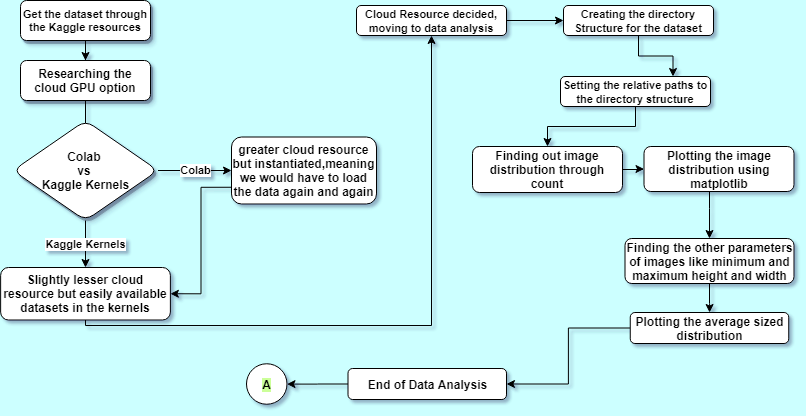

The diagram above was exported from draw.io. Its source (the exported page's mxGraphModel, read from the mxfile embedded in the PNG):
<mxGraphModel dx="868" dy="450" grid="0" gridSize="10" guides="1" tooltips="1" connect="1" arrows="1" fold="1" page="1" pageScale="1" pageWidth="827" pageHeight="1169" background="#CCFFFF" math="0" shadow="1">
  <root>
    <mxCell id="0" />
    <mxCell id="1" parent="0" />
    <mxCell id="aTjokFfcDFDVsQfFT4Bm-5" value="" style="edgeStyle=orthogonalEdgeStyle;rounded=0;orthogonalLoop=1;jettySize=auto;html=1;" edge="1" parent="1" source="aTjokFfcDFDVsQfFT4Bm-1" target="aTjokFfcDFDVsQfFT4Bm-4">
      <mxGeometry relative="1" as="geometry" />
    </mxCell>
    <mxCell id="aTjokFfcDFDVsQfFT4Bm-1" value="Get the dataset through the Kaggle resources" style="rounded=1;whiteSpace=wrap;html=1;labelBackgroundColor=#ffffff;shadow=1;glass=0;comic=0;fontStyle=1;fontSize=11;" vertex="1" parent="1">
      <mxGeometry x="80" y="50" width="130" height="40" as="geometry" />
    </mxCell>
    <mxCell id="aTjokFfcDFDVsQfFT4Bm-8" value="" style="edgeStyle=orthogonalEdgeStyle;rounded=0;orthogonalLoop=1;jettySize=auto;html=1;" edge="1" parent="1" source="aTjokFfcDFDVsQfFT4Bm-4">
      <mxGeometry relative="1" as="geometry">
        <mxPoint x="145" y="250" as="targetPoint" />
      </mxGeometry>
    </mxCell>
    <mxCell id="aTjokFfcDFDVsQfFT4Bm-4" value="Researching the cloud GPU option" style="rounded=1;whiteSpace=wrap;html=1;gradientColor=#ffffff;fontStyle=1;shadow=1;" vertex="1" parent="1">
      <mxGeometry x="80" y="110" width="130" height="40" as="geometry" />
    </mxCell>
    <mxCell id="aTjokFfcDFDVsQfFT4Bm-11" value="Colab" style="edgeStyle=orthogonalEdgeStyle;rounded=0;orthogonalLoop=1;jettySize=auto;html=1;entryX=0;entryY=0.5;entryDx=0;entryDy=0;fontStyle=1" edge="1" parent="1" source="aTjokFfcDFDVsQfFT4Bm-9" target="aTjokFfcDFDVsQfFT4Bm-12">
      <mxGeometry relative="1" as="geometry">
        <mxPoint x="297.5" y="300" as="targetPoint" />
      </mxGeometry>
    </mxCell>
    <mxCell id="aTjokFfcDFDVsQfFT4Bm-15" value="" style="edgeStyle=orthogonalEdgeStyle;rounded=0;orthogonalLoop=1;jettySize=auto;html=1;fontStyle=1" edge="1" parent="1" source="aTjokFfcDFDVsQfFT4Bm-16">
      <mxGeometry relative="1" as="geometry">
        <mxPoint x="145" y="350" as="targetPoint" />
        <Array as="points">
          <mxPoint x="145" y="350" />
          <mxPoint x="145" y="350" />
        </Array>
      </mxGeometry>
    </mxCell>
    <mxCell id="aTjokFfcDFDVsQfFT4Bm-9" value="Colab &lt;br&gt;vs &lt;br&gt;Kaggle Kernels" style="rhombus;whiteSpace=wrap;html=1;gradientColor=#ffffff;fontStyle=1;rounded=1;shadow=1;" vertex="1" parent="1">
      <mxGeometry x="72.5" y="170" width="145" height="100" as="geometry" />
    </mxCell>
    <mxCell id="aTjokFfcDFDVsQfFT4Bm-59" style="edgeStyle=orthogonalEdgeStyle;rounded=0;orthogonalLoop=1;jettySize=auto;html=1;entryX=1;entryY=0.5;entryDx=0;entryDy=0;shadow=0;fontSize=11;exitX=0;exitY=0.75;exitDx=0;exitDy=0;" edge="1" parent="1" source="aTjokFfcDFDVsQfFT4Bm-12" target="aTjokFfcDFDVsQfFT4Bm-16">
      <mxGeometry relative="1" as="geometry" />
    </mxCell>
    <mxCell id="aTjokFfcDFDVsQfFT4Bm-12" value="greater cloud resource but instantiated,meaning we would have to load the data again and again" style="rounded=1;whiteSpace=wrap;html=1;gradientColor=#ffffff;fontStyle=1" vertex="1" parent="1">
      <mxGeometry x="291" y="186.5" width="145" height="67" as="geometry" />
    </mxCell>
    <mxCell id="aTjokFfcDFDVsQfFT4Bm-21" value="" style="edgeStyle=orthogonalEdgeStyle;rounded=0;orthogonalLoop=1;jettySize=auto;html=1;" edge="1" parent="1" source="aTjokFfcDFDVsQfFT4Bm-16" target="aTjokFfcDFDVsQfFT4Bm-20">
      <mxGeometry relative="1" as="geometry">
        <Array as="points">
          <mxPoint x="491" y="375" />
        </Array>
      </mxGeometry>
    </mxCell>
    <mxCell id="aTjokFfcDFDVsQfFT4Bm-24" value="" style="edgeStyle=orthogonalEdgeStyle;rounded=0;orthogonalLoop=1;jettySize=auto;html=1;" edge="1" parent="1" source="aTjokFfcDFDVsQfFT4Bm-20" target="aTjokFfcDFDVsQfFT4Bm-23">
      <mxGeometry relative="1" as="geometry" />
    </mxCell>
    <mxCell id="aTjokFfcDFDVsQfFT4Bm-20" value="&lt;span style=&quot;font-size: 11px ; background-color: rgb(255 , 255 , 255)&quot;&gt;Cloud Resource decided, moving to data analysis&lt;/span&gt;" style="rounded=1;whiteSpace=wrap;html=1;gradientColor=#ffffff;fontStyle=1" vertex="1" parent="1">
      <mxGeometry x="416" y="55" width="150" height="30" as="geometry" />
    </mxCell>
    <mxCell id="aTjokFfcDFDVsQfFT4Bm-60" style="edgeStyle=orthogonalEdgeStyle;rounded=0;orthogonalLoop=1;jettySize=auto;html=1;entryX=0.75;entryY=0;entryDx=0;entryDy=0;shadow=0;fontSize=11;" edge="1" parent="1" source="aTjokFfcDFDVsQfFT4Bm-23" target="aTjokFfcDFDVsQfFT4Bm-27">
      <mxGeometry relative="1" as="geometry" />
    </mxCell>
    <mxCell id="aTjokFfcDFDVsQfFT4Bm-23" value="&lt;span style=&quot;font-size: 11px ; background-color: rgb(255 , 255 , 255)&quot;&gt;Creating the directory Structure for the dataset&lt;/span&gt;" style="rounded=1;whiteSpace=wrap;html=1;gradientColor=#ffffff;fontStyle=1" vertex="1" parent="1">
      <mxGeometry x="623" y="55" width="150" height="30" as="geometry" />
    </mxCell>
    <mxCell id="aTjokFfcDFDVsQfFT4Bm-47" style="edgeStyle=orthogonalEdgeStyle;rounded=0;orthogonalLoop=1;jettySize=auto;html=1;fontSize=11;shadow=0;" edge="1" parent="1" source="aTjokFfcDFDVsQfFT4Bm-27" target="aTjokFfcDFDVsQfFT4Bm-29">
      <mxGeometry relative="1" as="geometry" />
    </mxCell>
    <mxCell id="aTjokFfcDFDVsQfFT4Bm-27" value="&lt;span style=&quot;font-size: 11px ; background-color: rgb(255 , 255 , 255)&quot;&gt;Setting the relative paths to the directory structure&lt;/span&gt;" style="rounded=1;whiteSpace=wrap;html=1;gradientColor=#ffffff;fontStyle=1" vertex="1" parent="1">
      <mxGeometry x="620" y="126" width="150" height="30" as="geometry" />
    </mxCell>
    <mxCell id="aTjokFfcDFDVsQfFT4Bm-32" value="" style="edgeStyle=orthogonalEdgeStyle;rounded=0;orthogonalLoop=1;jettySize=auto;html=1;" edge="1" parent="1" source="aTjokFfcDFDVsQfFT4Bm-29" target="aTjokFfcDFDVsQfFT4Bm-31">
      <mxGeometry relative="1" as="geometry" />
    </mxCell>
    <mxCell id="aTjokFfcDFDVsQfFT4Bm-29" value="Finding out image distribution through count" style="rounded=1;whiteSpace=wrap;html=1;gradientColor=#ffffff;fontStyle=1" vertex="1" parent="1">
      <mxGeometry x="532" y="196" width="150" height="46" as="geometry" />
    </mxCell>
    <mxCell id="aTjokFfcDFDVsQfFT4Bm-58" style="edgeStyle=orthogonalEdgeStyle;rounded=0;orthogonalLoop=1;jettySize=auto;html=1;shadow=0;fontSize=11;" edge="1" parent="1" source="aTjokFfcDFDVsQfFT4Bm-31" target="aTjokFfcDFDVsQfFT4Bm-36">
      <mxGeometry relative="1" as="geometry">
        <Array as="points">
          <mxPoint x="769" y="258" />
          <mxPoint x="769" y="258" />
        </Array>
      </mxGeometry>
    </mxCell>
    <mxCell id="aTjokFfcDFDVsQfFT4Bm-31" value="Plotting the image distribution using matplotlib" style="rounded=1;whiteSpace=wrap;html=1;gradientColor=#ffffff;fontStyle=1" vertex="1" parent="1">
      <mxGeometry x="703.5" y="196" width="150" height="45" as="geometry" />
    </mxCell>
    <mxCell id="aTjokFfcDFDVsQfFT4Bm-39" value="" style="edgeStyle=orthogonalEdgeStyle;rounded=0;orthogonalLoop=1;jettySize=auto;html=1;" edge="1" parent="1" source="aTjokFfcDFDVsQfFT4Bm-36" target="aTjokFfcDFDVsQfFT4Bm-38">
      <mxGeometry relative="1" as="geometry" />
    </mxCell>
    <mxCell id="aTjokFfcDFDVsQfFT4Bm-36" value="Finding the other parameters of images like minimum and maximum height and width" style="rounded=1;whiteSpace=wrap;html=1;gradientColor=#ffffff;fontStyle=1" vertex="1" parent="1">
      <mxGeometry x="684.5" y="288" width="169" height="45" as="geometry" />
    </mxCell>
    <mxCell id="aTjokFfcDFDVsQfFT4Bm-49" style="edgeStyle=orthogonalEdgeStyle;rounded=0;orthogonalLoop=1;jettySize=auto;html=1;entryX=1;entryY=0.5;entryDx=0;entryDy=0;fontSize=11;" edge="1" parent="1" source="aTjokFfcDFDVsQfFT4Bm-38" target="aTjokFfcDFDVsQfFT4Bm-40">
      <mxGeometry relative="1" as="geometry" />
    </mxCell>
    <mxCell id="aTjokFfcDFDVsQfFT4Bm-38" value="Plotting the average sized distribution" style="rounded=1;whiteSpace=wrap;html=1;gradientColor=#ffffff;fontStyle=1" vertex="1" parent="1">
      <mxGeometry x="689.75" y="362" width="158.5" height="31" as="geometry" />
    </mxCell>
    <mxCell id="aTjokFfcDFDVsQfFT4Bm-44" value="" style="edgeStyle=orthogonalEdgeStyle;rounded=0;orthogonalLoop=1;jettySize=auto;html=1;" edge="1" parent="1" source="aTjokFfcDFDVsQfFT4Bm-40" target="aTjokFfcDFDVsQfFT4Bm-43">
      <mxGeometry relative="1" as="geometry" />
    </mxCell>
    <mxCell id="aTjokFfcDFDVsQfFT4Bm-40" value="End of Data Analysis" style="rounded=1;whiteSpace=wrap;html=1;gradientColor=#ffffff;fontStyle=1" vertex="1" parent="1">
      <mxGeometry x="407.5" y="418" width="158.5" height="31" as="geometry" />
    </mxCell>
    <mxCell id="aTjokFfcDFDVsQfFT4Bm-43" value="A" style="ellipse;whiteSpace=wrap;html=1;aspect=fixed;labelBackgroundColor=#CCFF99;gradientColor=#ffffff;fontStyle=1" vertex="1" parent="1">
      <mxGeometry x="306" y="413.25" width="40.5" height="40.5" as="geometry" />
    </mxCell>
    <mxCell id="aTjokFfcDFDVsQfFT4Bm-16" value="Slightly lesser cloud resource but easily available datasets in the kernels" style="rounded=1;whiteSpace=wrap;html=1;gradientColor=#ffffff;fontStyle=1" vertex="1" parent="1">
      <mxGeometry x="60.129999999999995" y="317" width="169.75" height="52.5" as="geometry" />
    </mxCell>
    <mxCell id="aTjokFfcDFDVsQfFT4Bm-45" value="Kaggle Kernels" style="edgeStyle=orthogonalEdgeStyle;rounded=0;orthogonalLoop=1;jettySize=auto;html=1;fontStyle=1" edge="1" parent="1" source="aTjokFfcDFDVsQfFT4Bm-9" target="aTjokFfcDFDVsQfFT4Bm-16">
      <mxGeometry relative="1" as="geometry">
        <mxPoint x="145" y="270" as="sourcePoint" />
        <mxPoint x="145" y="350" as="targetPoint" />
        <Array as="points" />
      </mxGeometry>
    </mxCell>
  </root>
</mxGraphModel>